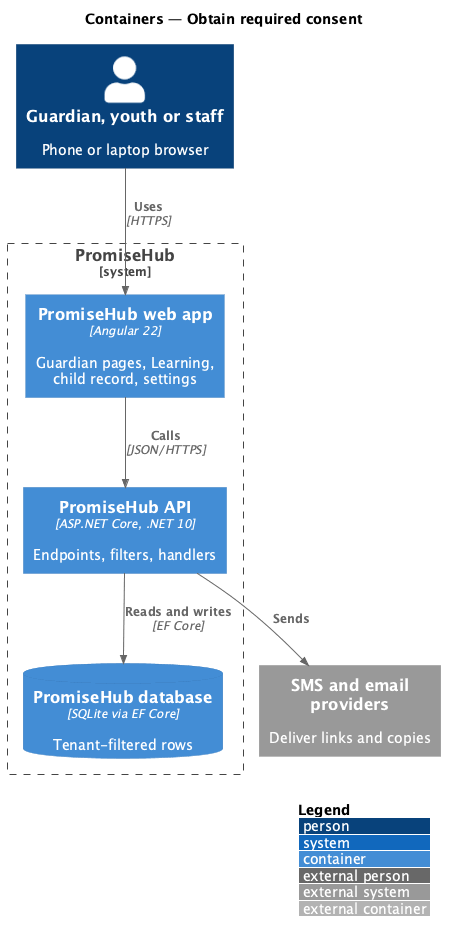

The diagram above was rendered by PlantUML. Its source (embedded in the PNG):
@startuml
!include <C4/C4_Container>
LAYOUT_WITH_LEGEND()
title Containers — Obtain required consent
Person(user, "Guardian, youth or staff", "Phone or laptop browser")
System_Boundary(ph, "PromiseHub") {
  Container(web, "PromiseHub web app", "Angular 22", "Guardian pages, Learning, child record, settings")
  Container(api, "PromiseHub API", "ASP.NET Core, .NET 10", "Endpoints, filters, handlers")
  ContainerDb(db, "PromiseHub database", "SQLite via EF Core", "Tenant-filtered rows")
}
System_Ext(msg, "SMS and email providers", "Deliver links and copies")
Rel(user, web, "Uses", "HTTPS")
Rel(web, api, "Calls", "JSON/HTTPS")
Rel(api, db, "Reads and writes", "EF Core")
Rel(api, msg, "Sends")
@enduml